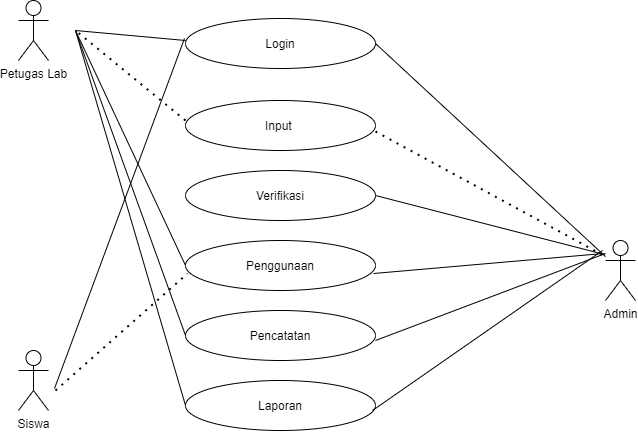

The diagram above was exported from draw.io. Its source (the exported page's mxGraphModel, read from the mxfile embedded in the PNG):
<mxGraphModel dx="868" dy="474" grid="1" gridSize="10" guides="1" tooltips="1" connect="1" arrows="1" fold="1" page="1" pageScale="1" pageWidth="850" pageHeight="1100" math="0" shadow="0">
  <root>
    <mxCell id="0" />
    <mxCell id="1" parent="0" />
    <mxCell id="w-VZNcChfixCPf1J7NId-1" value="Petugas Lab" style="shape=umlActor;verticalLabelPosition=bottom;verticalAlign=top;html=1;outlineConnect=0;" vertex="1" parent="1">
      <mxGeometry x="23" y="70" width="30" height="60" as="geometry" />
    </mxCell>
    <mxCell id="w-VZNcChfixCPf1J7NId-4" value="" style="endArrow=none;html=1;rounded=0;" edge="1" parent="1">
      <mxGeometry width="50" height="50" relative="1" as="geometry">
        <mxPoint x="80" y="100" as="sourcePoint" />
        <mxPoint x="190" y="110" as="targetPoint" />
      </mxGeometry>
    </mxCell>
    <mxCell id="w-VZNcChfixCPf1J7NId-5" value="Input&amp;nbsp;" style="ellipse;whiteSpace=wrap;html=1;" vertex="1" parent="1">
      <mxGeometry x="190" y="170" width="190" height="50" as="geometry" />
    </mxCell>
    <mxCell id="w-VZNcChfixCPf1J7NId-6" value="Login" style="ellipse;whiteSpace=wrap;html=1;" vertex="1" parent="1">
      <mxGeometry x="190" y="88" width="190" height="50" as="geometry" />
    </mxCell>
    <mxCell id="w-VZNcChfixCPf1J7NId-7" value="Verifikasi" style="ellipse;whiteSpace=wrap;html=1;" vertex="1" parent="1">
      <mxGeometry x="190" y="240" width="190" height="50" as="geometry" />
    </mxCell>
    <mxCell id="w-VZNcChfixCPf1J7NId-8" value="Penggunaan" style="ellipse;whiteSpace=wrap;html=1;" vertex="1" parent="1">
      <mxGeometry x="190" y="310" width="190" height="50" as="geometry" />
    </mxCell>
    <mxCell id="w-VZNcChfixCPf1J7NId-9" value="Pencatatan" style="ellipse;whiteSpace=wrap;html=1;" vertex="1" parent="1">
      <mxGeometry x="190" y="380" width="190" height="50" as="geometry" />
    </mxCell>
    <mxCell id="w-VZNcChfixCPf1J7NId-10" value="Laporan" style="ellipse;whiteSpace=wrap;html=1;" vertex="1" parent="1">
      <mxGeometry x="190" y="450" width="190" height="50" as="geometry" />
    </mxCell>
    <mxCell id="w-VZNcChfixCPf1J7NId-14" value="" style="endArrow=none;dashed=1;html=1;dashPattern=1 3;strokeWidth=2;rounded=0;" edge="1" parent="1">
      <mxGeometry width="50" height="50" relative="1" as="geometry">
        <mxPoint x="190" y="190" as="sourcePoint" />
        <mxPoint x="80" y="100" as="targetPoint" />
      </mxGeometry>
    </mxCell>
    <mxCell id="w-VZNcChfixCPf1J7NId-15" value="" style="endArrow=none;html=1;rounded=0;exitX=0;exitY=0.5;exitDx=0;exitDy=0;" edge="1" parent="1" source="w-VZNcChfixCPf1J7NId-8">
      <mxGeometry width="50" height="50" relative="1" as="geometry">
        <mxPoint x="181" y="265" as="sourcePoint" />
        <mxPoint x="80" y="100" as="targetPoint" />
      </mxGeometry>
    </mxCell>
    <mxCell id="w-VZNcChfixCPf1J7NId-16" value="" style="endArrow=none;html=1;rounded=0;exitX=0;exitY=0.5;exitDx=0;exitDy=0;" edge="1" parent="1" source="w-VZNcChfixCPf1J7NId-9">
      <mxGeometry width="50" height="50" relative="1" as="geometry">
        <mxPoint x="140" y="430" as="sourcePoint" />
        <mxPoint x="80" y="100" as="targetPoint" />
      </mxGeometry>
    </mxCell>
    <mxCell id="w-VZNcChfixCPf1J7NId-17" value="" style="endArrow=none;html=1;rounded=0;exitX=0;exitY=0.5;exitDx=0;exitDy=0;" edge="1" parent="1" source="w-VZNcChfixCPf1J7NId-10">
      <mxGeometry width="50" height="50" relative="1" as="geometry">
        <mxPoint x="10" y="340" as="sourcePoint" />
        <mxPoint x="80" y="100" as="targetPoint" />
      </mxGeometry>
    </mxCell>
    <mxCell id="w-VZNcChfixCPf1J7NId-18" value="Siswa" style="shape=umlActor;verticalLabelPosition=bottom;verticalAlign=top;html=1;outlineConnect=0;" vertex="1" parent="1">
      <mxGeometry x="23" y="420" width="30" height="60" as="geometry" />
    </mxCell>
    <mxCell id="w-VZNcChfixCPf1J7NId-19" value="" style="endArrow=none;dashed=1;html=1;dashPattern=1 3;strokeWidth=2;rounded=0;entryX=0.011;entryY=0.66;entryDx=0;entryDy=0;entryPerimeter=0;" edge="1" parent="1" target="w-VZNcChfixCPf1J7NId-8">
      <mxGeometry width="50" height="50" relative="1" as="geometry">
        <mxPoint x="60" y="460" as="sourcePoint" />
        <mxPoint x="110" y="410" as="targetPoint" />
      </mxGeometry>
    </mxCell>
    <mxCell id="w-VZNcChfixCPf1J7NId-20" value="" style="endArrow=none;html=1;rounded=0;" edge="1" parent="1">
      <mxGeometry width="50" height="50" relative="1" as="geometry">
        <mxPoint x="59" y="458" as="sourcePoint" />
        <mxPoint x="189" y="108" as="targetPoint" />
      </mxGeometry>
    </mxCell>
    <mxCell id="w-VZNcChfixCPf1J7NId-21" value="Admin" style="shape=umlActor;verticalLabelPosition=bottom;verticalAlign=top;html=1;outlineConnect=0;" vertex="1" parent="1">
      <mxGeometry x="610" y="310" width="30" height="60" as="geometry" />
    </mxCell>
    <mxCell id="w-VZNcChfixCPf1J7NId-22" value="" style="endArrow=none;html=1;rounded=0;exitX=1;exitY=0.5;exitDx=0;exitDy=0;" edge="1" parent="1" source="w-VZNcChfixCPf1J7NId-6" target="w-VZNcChfixCPf1J7NId-21">
      <mxGeometry width="50" height="50" relative="1" as="geometry">
        <mxPoint x="400" y="200" as="sourcePoint" />
        <mxPoint x="450" y="290" as="targetPoint" />
      </mxGeometry>
    </mxCell>
    <mxCell id="w-VZNcChfixCPf1J7NId-24" value="" style="endArrow=none;html=1;rounded=0;exitX=1;exitY=0.5;exitDx=0;exitDy=0;" edge="1" parent="1" source="w-VZNcChfixCPf1J7NId-7">
      <mxGeometry width="50" height="50" relative="1" as="geometry">
        <mxPoint x="399" y="344" as="sourcePoint" />
        <mxPoint x="609" y="324" as="targetPoint" />
      </mxGeometry>
    </mxCell>
    <mxCell id="w-VZNcChfixCPf1J7NId-25" value="" style="endArrow=none;html=1;rounded=0;" edge="1" parent="1">
      <mxGeometry width="50" height="50" relative="1" as="geometry">
        <mxPoint x="378" y="343" as="sourcePoint" />
        <mxPoint x="608" y="323" as="targetPoint" />
      </mxGeometry>
    </mxCell>
    <mxCell id="w-VZNcChfixCPf1J7NId-26" value="" style="endArrow=none;html=1;rounded=0;exitX=1;exitY=0.6;exitDx=0;exitDy=0;exitPerimeter=0;" edge="1" parent="1" source="w-VZNcChfixCPf1J7NId-9">
      <mxGeometry width="50" height="50" relative="1" as="geometry">
        <mxPoint x="390" y="413" as="sourcePoint" />
        <mxPoint x="610" y="323" as="targetPoint" />
      </mxGeometry>
    </mxCell>
    <mxCell id="w-VZNcChfixCPf1J7NId-28" value="" style="endArrow=none;dashed=1;html=1;dashPattern=1 3;strokeWidth=2;rounded=0;exitX=1;exitY=0.5;exitDx=0;exitDy=0;" edge="1" parent="1">
      <mxGeometry width="50" height="50" relative="1" as="geometry">
        <mxPoint x="380" y="201" as="sourcePoint" />
        <mxPoint x="610" y="326" as="targetPoint" />
      </mxGeometry>
    </mxCell>
    <mxCell id="w-VZNcChfixCPf1J7NId-29" value="" style="endArrow=none;html=1;rounded=0;" edge="1" parent="1">
      <mxGeometry width="50" height="50" relative="1" as="geometry">
        <mxPoint x="377" y="480" as="sourcePoint" />
        <mxPoint x="607" y="320" as="targetPoint" />
      </mxGeometry>
    </mxCell>
  </root>
</mxGraphModel>